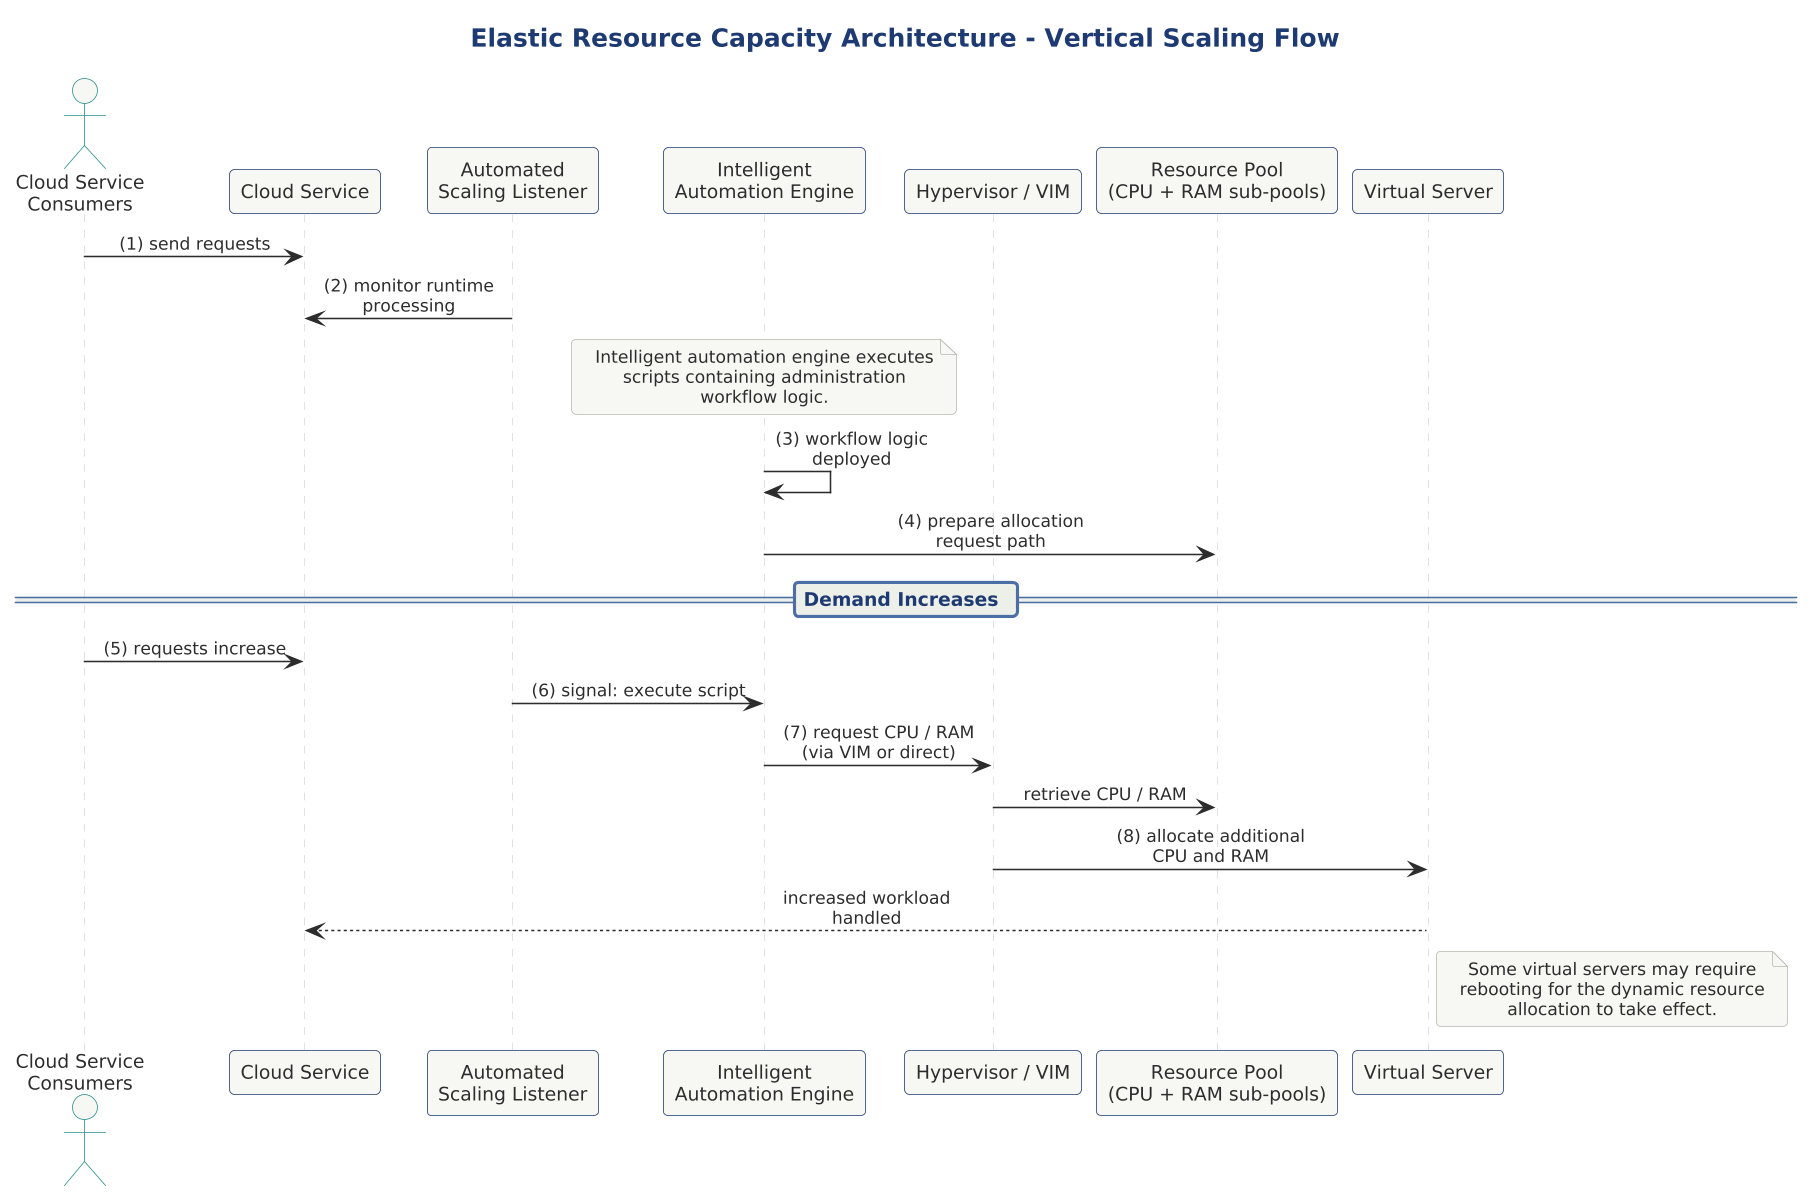

The diagram above was rendered by PlantUML. Its source (embedded in the PNG):
@startuml

skinparam dpi 150



title Elastic Resource Capacity Architecture - Vertical Scaling Flow

!include ../../../../../../tooling/styles/plantuml/interaction/sequence-diagram-style.iuml

actor "Cloud Service\nConsumers" as CSC
participant "Cloud Service" as CS
participant "Automated\nScaling Listener" as ASL
participant "Intelligent\nAutomation Engine" as IAE
participant "Hypervisor / VIM" as HV
participant "Resource Pool\n(CPU + RAM sub-pools)" as RP
participant "Virtual Server" as VS

CSC -> CS : (1) send requests
ASL -> CS : (2) monitor runtime\nprocessing

note over IAE
  Intelligent automation engine executes
  scripts containing administration
  workflow logic.
end note

IAE -> IAE : (3) workflow logic\ndeployed
IAE -> RP : (4) prepare allocation\nrequest path

== Demand Increases ==
CSC -> CS : (5) requests increase
ASL -> IAE : (6) signal: execute script
IAE -> HV : (7) request CPU / RAM\n(via VIM or direct)
HV -> RP : retrieve CPU / RAM
HV -> VS : (8) allocate additional\nCPU and RAM
VS --> CS : increased workload\nhandled

note right of VS
  Some virtual servers may require
  rebooting for the dynamic resource
  allocation to take effect.
end note

@enduml